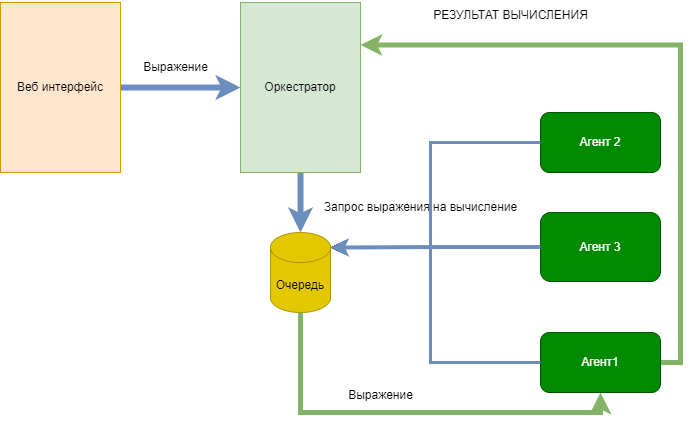

The diagram above was exported from draw.io. Its source (the exported page's mxGraphModel, read from the mxfile embedded in the PNG):
<mxGraphModel dx="1709" dy="893" grid="1" gridSize="10" guides="1" tooltips="1" connect="1" arrows="1" fold="1" page="1" pageScale="1" pageWidth="827" pageHeight="1169" math="0" shadow="0">
  <root>
    <mxCell id="0" />
    <mxCell id="1" parent="0" />
    <mxCell id="lwYjeoJD0sCEAPLViU8h-9" style="edgeStyle=orthogonalEdgeStyle;rounded=0;orthogonalLoop=1;jettySize=auto;html=1;strokeWidth=6;fillColor=#dae8fc;strokeColor=#6c8ebf;" edge="1" parent="1" source="lwYjeoJD0sCEAPLViU8h-1" target="lwYjeoJD0sCEAPLViU8h-7">
      <mxGeometry relative="1" as="geometry" />
    </mxCell>
    <mxCell id="lwYjeoJD0sCEAPLViU8h-1" value="Оркестратор" style="rounded=0;whiteSpace=wrap;html=1;fillColor=#d5e8d4;strokeColor=#82b366;" vertex="1" parent="1">
      <mxGeometry x="280" y="40" width="120" height="170" as="geometry" />
    </mxCell>
    <mxCell id="lwYjeoJD0sCEAPLViU8h-10" style="edgeStyle=orthogonalEdgeStyle;rounded=0;orthogonalLoop=1;jettySize=auto;html=1;fillColor=#dae8fc;strokeColor=#6c8ebf;strokeWidth=6;" edge="1" parent="1" source="lwYjeoJD0sCEAPLViU8h-3">
      <mxGeometry relative="1" as="geometry">
        <mxPoint x="280" y="125" as="targetPoint" />
      </mxGeometry>
    </mxCell>
    <mxCell id="lwYjeoJD0sCEAPLViU8h-3" value="Веб интерфейс" style="rounded=0;whiteSpace=wrap;html=1;fillColor=#ffe6cc;strokeColor=#d79b00;" vertex="1" parent="1">
      <mxGeometry x="40" y="40" width="120" height="170" as="geometry" />
    </mxCell>
    <mxCell id="lwYjeoJD0sCEAPLViU8h-5" value="Выражение" style="text;html=1;align=center;verticalAlign=middle;resizable=0;points=[];autosize=1;strokeColor=none;fillColor=none;" vertex="1" parent="1">
      <mxGeometry x="170" y="90" width="90" height="30" as="geometry" />
    </mxCell>
    <mxCell id="lwYjeoJD0sCEAPLViU8h-21" style="edgeStyle=orthogonalEdgeStyle;rounded=0;orthogonalLoop=1;jettySize=auto;html=1;entryX=0.5;entryY=1;entryDx=0;entryDy=0;fillColor=#d5e8d4;strokeColor=#82b366;strokeWidth=5;" edge="1" parent="1" source="lwYjeoJD0sCEAPLViU8h-7" target="lwYjeoJD0sCEAPLViU8h-13">
      <mxGeometry relative="1" as="geometry">
        <Array as="points">
          <mxPoint x="340" y="450" />
          <mxPoint x="640" y="450" />
        </Array>
      </mxGeometry>
    </mxCell>
    <mxCell id="lwYjeoJD0sCEAPLViU8h-7" value="Очередь" style="shape=cylinder3;whiteSpace=wrap;html=1;boundedLbl=1;backgroundOutline=1;size=15;fillColor=#e3c800;fontColor=#000000;strokeColor=#B09500;" vertex="1" parent="1">
      <mxGeometry x="310" y="270" width="60" height="80" as="geometry" />
    </mxCell>
    <mxCell id="lwYjeoJD0sCEAPLViU8h-11" value="Агент 2" style="rounded=1;whiteSpace=wrap;html=1;fillColor=#008a00;fontColor=#ffffff;strokeColor=#005700;" vertex="1" parent="1">
      <mxGeometry x="580" y="150" width="120" height="60" as="geometry" />
    </mxCell>
    <mxCell id="lwYjeoJD0sCEAPLViU8h-12" value="Агент 3" style="rounded=1;whiteSpace=wrap;html=1;fillColor=#008a00;fontColor=#ffffff;strokeColor=#005700;" vertex="1" parent="1">
      <mxGeometry x="580" y="250" width="120" height="69" as="geometry" />
    </mxCell>
    <mxCell id="lwYjeoJD0sCEAPLViU8h-23" style="edgeStyle=orthogonalEdgeStyle;rounded=0;orthogonalLoop=1;jettySize=auto;html=1;exitX=1;exitY=0.5;exitDx=0;exitDy=0;entryX=1;entryY=0.25;entryDx=0;entryDy=0;fillColor=#d5e8d4;strokeColor=#82b366;strokeWidth=5;" edge="1" parent="1" source="lwYjeoJD0sCEAPLViU8h-13" target="lwYjeoJD0sCEAPLViU8h-1">
      <mxGeometry relative="1" as="geometry" />
    </mxCell>
    <mxCell id="lwYjeoJD0sCEAPLViU8h-13" value="Агент1" style="rounded=1;whiteSpace=wrap;html=1;fillColor=#008a00;fontColor=#ffffff;strokeColor=#005700;" vertex="1" parent="1">
      <mxGeometry x="580" y="370" width="120" height="60" as="geometry" />
    </mxCell>
    <mxCell id="lwYjeoJD0sCEAPLViU8h-14" style="edgeStyle=orthogonalEdgeStyle;rounded=0;orthogonalLoop=1;jettySize=auto;html=1;exitX=0;exitY=0.5;exitDx=0;exitDy=0;entryX=1;entryY=0;entryDx=0;entryDy=15;entryPerimeter=0;strokeWidth=3;fillColor=#dae8fc;strokeColor=#6c8ebf;" edge="1" parent="1" source="lwYjeoJD0sCEAPLViU8h-13" target="lwYjeoJD0sCEAPLViU8h-7">
      <mxGeometry relative="1" as="geometry">
        <Array as="points">
          <mxPoint x="580" y="400" />
          <mxPoint x="470" y="400" />
          <mxPoint x="470" y="285" />
        </Array>
      </mxGeometry>
    </mxCell>
    <mxCell id="lwYjeoJD0sCEAPLViU8h-16" style="edgeStyle=orthogonalEdgeStyle;rounded=0;orthogonalLoop=1;jettySize=auto;html=1;entryX=1;entryY=0;entryDx=0;entryDy=15;entryPerimeter=0;strokeWidth=4;fillColor=#dae8fc;strokeColor=#6c8ebf;" edge="1" parent="1" source="lwYjeoJD0sCEAPLViU8h-12" target="lwYjeoJD0sCEAPLViU8h-7">
      <mxGeometry relative="1" as="geometry" />
    </mxCell>
    <mxCell id="lwYjeoJD0sCEAPLViU8h-17" style="edgeStyle=orthogonalEdgeStyle;rounded=0;orthogonalLoop=1;jettySize=auto;html=1;entryX=1;entryY=0;entryDx=0;entryDy=15;entryPerimeter=0;" edge="1" parent="1" source="lwYjeoJD0sCEAPLViU8h-18" target="lwYjeoJD0sCEAPLViU8h-7">
      <mxGeometry relative="1" as="geometry">
        <Array as="points">
          <mxPoint x="470" y="285" />
        </Array>
      </mxGeometry>
    </mxCell>
    <mxCell id="lwYjeoJD0sCEAPLViU8h-18" value="Запрос выражения на вычисление" style="text;html=1;align=center;verticalAlign=middle;resizable=0;points=[];autosize=1;strokeColor=none;fillColor=none;" vertex="1" parent="1">
      <mxGeometry x="350" y="230" width="220" height="30" as="geometry" />
    </mxCell>
    <mxCell id="lwYjeoJD0sCEAPLViU8h-20" style="edgeStyle=orthogonalEdgeStyle;rounded=0;orthogonalLoop=1;jettySize=auto;html=1;entryX=1;entryY=0;entryDx=0;entryDy=15;entryPerimeter=0;fillColor=#dae8fc;strokeColor=#6c8ebf;strokeWidth=3;" edge="1" parent="1" source="lwYjeoJD0sCEAPLViU8h-11" target="lwYjeoJD0sCEAPLViU8h-7">
      <mxGeometry relative="1" as="geometry">
        <Array as="points">
          <mxPoint x="470" y="180" />
          <mxPoint x="470" y="285" />
        </Array>
      </mxGeometry>
    </mxCell>
    <mxCell id="lwYjeoJD0sCEAPLViU8h-22" value="Выражение" style="text;html=1;align=center;verticalAlign=middle;resizable=0;points=[];autosize=1;strokeColor=none;fillColor=none;" vertex="1" parent="1">
      <mxGeometry x="375" y="418" width="90" height="30" as="geometry" />
    </mxCell>
    <mxCell id="lwYjeoJD0sCEAPLViU8h-24" value="РЕЗУЛЬТАТ ВЫЧИСЛЕНИЯ" style="text;html=1;align=center;verticalAlign=middle;resizable=0;points=[];autosize=1;strokeColor=none;fillColor=none;" vertex="1" parent="1">
      <mxGeometry x="460" y="38" width="180" height="30" as="geometry" />
    </mxCell>
  </root>
</mxGraphModel>